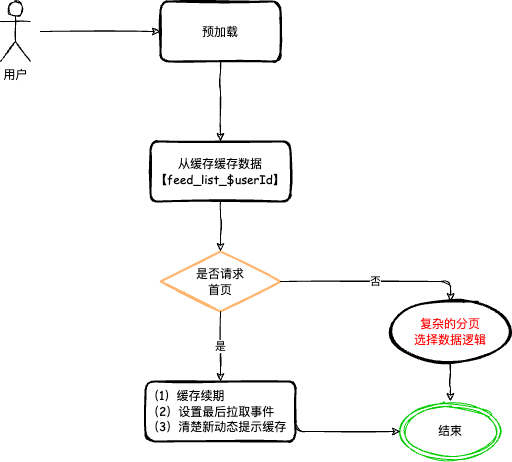

The diagram above was exported from draw.io. Its source (the exported page's mxGraphModel, read from the mxfile embedded in the PNG):
<mxGraphModel dx="1728" dy="674" grid="1" gridSize="10" guides="1" tooltips="1" connect="1" arrows="1" fold="1" page="1" pageScale="1" pageWidth="827" pageHeight="1169" math="0" shadow="0">
  <root>
    <mxCell id="0" />
    <mxCell id="1" parent="0" />
    <mxCell id="2usj6qcsEBOuH9dcHzZB-1" value="&lt;font face=&quot;Comic Sans MS&quot;&gt;预加载&lt;/font&gt;" style="rounded=1;whiteSpace=wrap;html=1;strokeWidth=2;fillWeight=4;hachureGap=8;hachureAngle=45;sketch=1;fillColor=none;" parent="1" vertex="1">
      <mxGeometry x="70" y="80" width="120" height="60" as="geometry" />
    </mxCell>
    <mxCell id="2usj6qcsEBOuH9dcHzZB-2" value="用户" style="shape=umlActor;verticalLabelPosition=bottom;verticalAlign=top;html=1;outlineConnect=0;fillColor=none;sketch=1;" parent="1" vertex="1">
      <mxGeometry x="-90" y="80" width="30" height="60" as="geometry" />
    </mxCell>
    <mxCell id="2usj6qcsEBOuH9dcHzZB-3" value="" style="endArrow=classic;html=1;entryX=0;entryY=0.5;entryDx=0;entryDy=0;sketch=1;" parent="1" target="2usj6qcsEBOuH9dcHzZB-1" edge="1">
      <mxGeometry width="50" height="50" relative="1" as="geometry">
        <mxPoint x="-50" y="110" as="sourcePoint" />
        <mxPoint y="80" as="targetPoint" />
      </mxGeometry>
    </mxCell>
    <mxCell id="2usj6qcsEBOuH9dcHzZB-4" value="&lt;font face=&quot;Comic Sans MS&quot;&gt;是否请求&lt;br&gt;首页&lt;/font&gt;" style="rhombus;whiteSpace=wrap;html=1;strokeWidth=2;fillWeight=-1;hachureGap=8;fillStyle=cross-hatch;sketch=1;strokeColor=#FFB570;fillColor=none;" parent="1" vertex="1">
      <mxGeometry x="70" y="330" width="120" height="60" as="geometry" />
    </mxCell>
    <mxCell id="2usj6qcsEBOuH9dcHzZB-5" value="" style="edgeStyle=elbowEdgeStyle;elbow=vertical;endArrow=classic;html=1;exitX=0.5;exitY=1;exitDx=0;exitDy=0;sketch=1;entryX=0.5;entryY=0;entryDx=0;entryDy=0;" parent="1" source="2usj6qcsEBOuH9dcHzZB-1" target="2usj6qcsEBOuH9dcHzZB-6" edge="1">
      <mxGeometry width="50" height="50" relative="1" as="geometry">
        <mxPoint x="-10" y="200" as="sourcePoint" />
        <mxPoint x="270" y="30" as="targetPoint" />
        <Array as="points">
          <mxPoint x="180" y="160" />
        </Array>
      </mxGeometry>
    </mxCell>
    <mxCell id="2usj6qcsEBOuH9dcHzZB-6" value="&lt;font face=&quot;Comic Sans MS&quot;&gt;从缓存缓存数据&lt;br&gt;【feed_list_$userId】&lt;/font&gt;" style="rounded=1;whiteSpace=wrap;html=1;strokeWidth=2;fillWeight=4;hachureGap=8;hachureAngle=45;sketch=1;fillColor=none;" parent="1" vertex="1">
      <mxGeometry x="60" y="220" width="140" height="60" as="geometry" />
    </mxCell>
    <mxCell id="2usj6qcsEBOuH9dcHzZB-7" value="是" style="edgeStyle=elbowEdgeStyle;elbow=vertical;endArrow=classic;html=1;exitX=0.5;exitY=1;exitDx=0;exitDy=0;sketch=1;entryX=0.5;entryY=0;entryDx=0;entryDy=0;" parent="1" source="2usj6qcsEBOuH9dcHzZB-4" target="2usj6qcsEBOuH9dcHzZB-9" edge="1">
      <mxGeometry width="50" height="50" relative="1" as="geometry">
        <mxPoint x="-20" y="270" as="sourcePoint" />
        <mxPoint x="160" y="480" as="targetPoint" />
        <Array as="points">
          <mxPoint x="140" y="440" />
          <mxPoint x="150" y="460" />
          <mxPoint x="170" y="600" />
          <mxPoint x="130" y="570" />
        </Array>
      </mxGeometry>
    </mxCell>
    <mxCell id="2usj6qcsEBOuH9dcHzZB-8" value="" style="edgeStyle=elbowEdgeStyle;elbow=vertical;endArrow=classic;html=1;exitX=0.5;exitY=1;exitDx=0;exitDy=0;entryX=0.5;entryY=0;entryDx=0;entryDy=0;sketch=1;" parent="1" source="2usj6qcsEBOuH9dcHzZB-6" target="2usj6qcsEBOuH9dcHzZB-4" edge="1">
      <mxGeometry width="50" height="50" relative="1" as="geometry">
        <mxPoint x="80" y="340" as="sourcePoint" />
        <mxPoint x="60" y="330" as="targetPoint" />
      </mxGeometry>
    </mxCell>
    <mxCell id="2usj6qcsEBOuH9dcHzZB-9" value="&lt;font face=&quot;Comic Sans MS&quot;&gt;（1）缓存续期&lt;br&gt;（2）设置最后拉取事件&lt;br&gt;（3）清楚新动态提示缓存&lt;/font&gt;" style="rounded=1;whiteSpace=wrap;html=1;strokeWidth=2;fillWeight=4;hachureGap=8;hachureAngle=45;sketch=1;fillColor=none;align=left;" parent="1" vertex="1">
      <mxGeometry x="55" y="460" width="150" height="60" as="geometry" />
    </mxCell>
    <mxCell id="2usj6qcsEBOuH9dcHzZB-10" value="&lt;font face=&quot;Comic Sans MS&quot; color=&quot;#ff0000&quot;&gt;复杂的分页&lt;br&gt;选择数据逻辑&lt;/font&gt;" style="ellipse;whiteSpace=wrap;html=1;strokeWidth=2;fillWeight=2;hachureGap=8;fillStyle=dots;sketch=1;fillColor=none;" parent="1" vertex="1">
      <mxGeometry x="300" y="380" width="120" height="60" as="geometry" />
    </mxCell>
    <mxCell id="2usj6qcsEBOuH9dcHzZB-11" value="否" style="edgeStyle=elbowEdgeStyle;elbow=vertical;endArrow=classic;html=1;exitX=1;exitY=0.5;exitDx=0;exitDy=0;sketch=1;" parent="1" source="2usj6qcsEBOuH9dcHzZB-4" target="2usj6qcsEBOuH9dcHzZB-10" edge="1">
      <mxGeometry width="50" height="50" relative="1" as="geometry">
        <mxPoint x="230" y="340" as="sourcePoint" />
        <mxPoint x="280" y="290" as="targetPoint" />
        <Array as="points">
          <mxPoint x="260" y="360" />
        </Array>
      </mxGeometry>
    </mxCell>
    <mxCell id="2usj6qcsEBOuH9dcHzZB-12" value="结束" style="ellipse;shape=doubleEllipse;whiteSpace=wrap;html=1;sketch=1;fillColor=none;strokeColor=#00CC00;" parent="1" vertex="1">
      <mxGeometry x="310" y="480" width="100" height="60" as="geometry" />
    </mxCell>
    <mxCell id="2usj6qcsEBOuH9dcHzZB-13" value="" style="edgeStyle=elbowEdgeStyle;elbow=vertical;endArrow=classic;html=1;entryX=0;entryY=0.5;entryDx=0;entryDy=0;exitX=1;exitY=0.5;exitDx=0;exitDy=0;sketch=1;" parent="1" source="2usj6qcsEBOuH9dcHzZB-9" target="2usj6qcsEBOuH9dcHzZB-12" edge="1">
      <mxGeometry width="50" height="50" relative="1" as="geometry">
        <mxPoint x="200" y="490" as="sourcePoint" />
        <mxPoint x="250" y="440" as="targetPoint" />
        <Array as="points">
          <mxPoint x="270" y="510" />
          <mxPoint x="250" y="490" />
        </Array>
      </mxGeometry>
    </mxCell>
    <mxCell id="2usj6qcsEBOuH9dcHzZB-14" value="" style="edgeStyle=elbowEdgeStyle;elbow=vertical;endArrow=classic;html=1;entryX=0.5;entryY=0;entryDx=0;entryDy=0;exitX=0.5;exitY=1;exitDx=0;exitDy=0;sketch=1;" parent="1" source="2usj6qcsEBOuH9dcHzZB-10" target="2usj6qcsEBOuH9dcHzZB-12" edge="1">
      <mxGeometry width="50" height="50" relative="1" as="geometry">
        <mxPoint x="470" y="450" as="sourcePoint" />
        <mxPoint x="520" y="400" as="targetPoint" />
      </mxGeometry>
    </mxCell>
  </root>
</mxGraphModel>